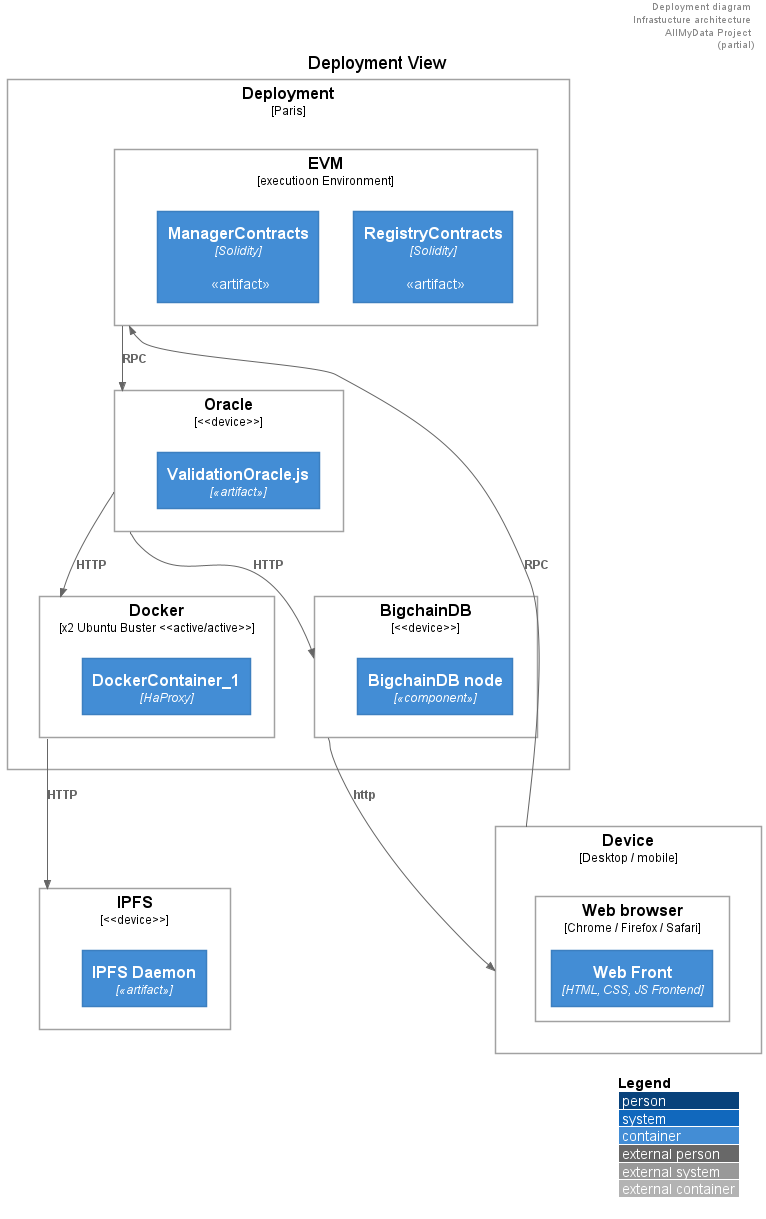

The diagram above was rendered by PlantUML. Its source (embedded in the PNG):
@startuml
'!includeurl https://raw.githubusercontent.com/RicardoNiepel/C4-PlantUML/master/C4_Deployment.puml
!include <c4/C4_Deployment.puml> 
title Deployment View
header Deployment diagram \nInfrastucture architecture \n AllMyData Project \n(partial)
LAYOUT_WITH_LEGEND()


Node("client", "Device", "Desktop / mobile") {
  Node("nav1", "Web browser", "Chrome / Firefox / Safari") {
    Container("spa", "Web Front", "HTML, CSS, JS Frontend")
  }
}

Node("dc", "Deployment", "Paris") {

    Node("rp1", "Docker", "x2 Ubuntu Buster <<active/active>>") {
      Container("ha1", "DockerContainer_1", "HaProxy")
    }

    Node("server_gui", "BigchainDB", "<<device>>") {
        Container("sw1", "BigchainDB node", "<<component>>")
        }
    
    Node("sup1_server", "EVM", "executioon Environment") {
      Container("Registry", "RegistryContracts", "Solidity", "<<artifact>>") 
      Container("manager", "ManagerContracts", "Solidity", "<<artifact>>")
    }

    Node("ech1", "Oracle", "<<device>>") {
      Container("gw1", "ValidationOracle.js", "<<artifact>>")
    }
}
Node("ec", "IPFS", "<<device>>") {
      Container("gw", "IPFS Daemon", "<<artifact>>")
    }

Rel(client, sup1_server, "RPC")
Rel(sup1_server, ech1, "RPC")
Rel(ech1, rp1, "HTTP")
Rel(rp1, ec, "HTTP")
Rel(ech1, server_gui, "HTTP")
Rel(server_gui, client, "http")

@enduml